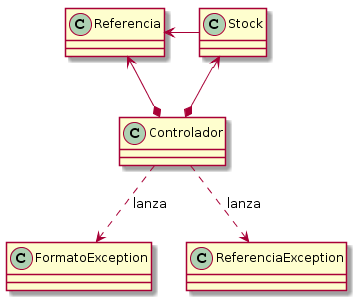

The diagram above was rendered by PlantUML. Its source (embedded in the PNG):
@startuml
Referencia <- Stock
Referencia <--* Controlador
Stock <--* Controlador

Controlador ..> FormatoException : lanza
Controlador ..> ReferenciaException : lanza
@enduml